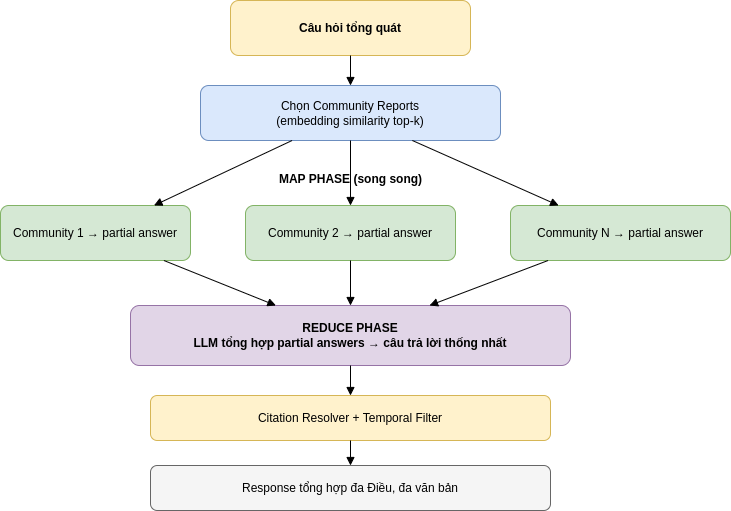

The diagram above was exported from draw.io. Its source (the exported page's mxGraphModel, read from the mxfile embedded in the PNG):
<mxGraphModel dx="1414" dy="829" grid="1" gridSize="10" guides="1" tooltips="1" connect="1" arrows="1" fold="1" page="1" pageScale="1" pageWidth="827" pageHeight="1169" math="0" shadow="0">
  <root>
    <mxCell id="0" />
    <mxCell id="1" parent="0" />
    <mxCell id="gQWHH90cuqbaFDvlh_GQ-2" parent="1" style="rounded=1;whiteSpace=wrap;html=1;fillColor=#fff2cc;strokeColor=#d6b656;fontStyle=1" value="Câu hỏi tổng quát" vertex="1">
      <mxGeometry height="55" width="240" x="760" y="430" as="geometry" />
    </mxCell>
    <mxCell id="gQWHH90cuqbaFDvlh_GQ-3" parent="1" style="rounded=1;whiteSpace=wrap;html=1;fillColor=#dae8fc;strokeColor=#6c8ebf;" value="Chọn Community Reports&#10;(embedding similarity top-k)" vertex="1">
      <mxGeometry height="55" width="300" x="730" y="515" as="geometry" />
    </mxCell>
    <mxCell id="gQWHH90cuqbaFDvlh_GQ-4" parent="1" style="text;html=1;strokeColor=none;fillColor=none;align=center;fontStyle=1;fontSize=12;" value="MAP PHASE (song song)" vertex="1">
      <mxGeometry height="25" width="300" x="730" y="595" as="geometry" />
    </mxCell>
    <mxCell id="gQWHH90cuqbaFDvlh_GQ-5" parent="1" style="rounded=1;whiteSpace=wrap;html=1;fillColor=#d5e8d4;strokeColor=#82b366;" value="Community 1 → partial answer" vertex="1">
      <mxGeometry height="55" width="190" x="530" y="635" as="geometry" />
    </mxCell>
    <mxCell id="gQWHH90cuqbaFDvlh_GQ-6" parent="1" style="rounded=1;whiteSpace=wrap;html=1;fillColor=#d5e8d4;strokeColor=#82b366;" value="Community 2 → partial answer" vertex="1">
      <mxGeometry height="55" width="210" x="775" y="635" as="geometry" />
    </mxCell>
    <mxCell id="gQWHH90cuqbaFDvlh_GQ-7" parent="1" style="rounded=1;whiteSpace=wrap;html=1;fillColor=#d5e8d4;strokeColor=#82b366;" value="Community N → partial answer" vertex="1">
      <mxGeometry height="55" width="220" x="1040" y="635" as="geometry" />
    </mxCell>
    <mxCell id="gQWHH90cuqbaFDvlh_GQ-8" parent="1" style="rounded=1;whiteSpace=wrap;html=1;fillColor=#e1d5e7;strokeColor=#9673a6;fontStyle=1" value="REDUCE PHASE&#10;LLM tổng hợp partial answers → câu trả lời thống nhất" vertex="1">
      <mxGeometry height="60" width="440" x="660" y="735" as="geometry" />
    </mxCell>
    <mxCell id="gQWHH90cuqbaFDvlh_GQ-9" parent="1" style="rounded=1;whiteSpace=wrap;html=1;fillColor=#fff2cc;strokeColor=#d6b656;" value="Citation Resolver + Temporal Filter" vertex="1">
      <mxGeometry height="45" width="400" x="680" y="825" as="geometry" />
    </mxCell>
    <mxCell id="gQWHH90cuqbaFDvlh_GQ-10" parent="1" style="rounded=1;whiteSpace=wrap;html=1;fillColor=#f5f5f5;strokeColor=#666666;" value="Response tổng hợp đa Điều, đa văn bản" vertex="1">
      <mxGeometry height="45" width="400" x="680" y="895" as="geometry" />
    </mxCell>
    <mxCell id="gQWHH90cuqbaFDvlh_GQ-11" edge="1" parent="1" source="gQWHH90cuqbaFDvlh_GQ-2" style="endArrow=block;html=1;" target="gQWHH90cuqbaFDvlh_GQ-3">
      <mxGeometry relative="1" as="geometry" />
    </mxCell>
    <mxCell id="gQWHH90cuqbaFDvlh_GQ-12" edge="1" parent="1" source="gQWHH90cuqbaFDvlh_GQ-3" style="endArrow=block;html=1;" target="gQWHH90cuqbaFDvlh_GQ-5">
      <mxGeometry relative="1" as="geometry" />
    </mxCell>
    <mxCell id="gQWHH90cuqbaFDvlh_GQ-13" edge="1" parent="1" source="gQWHH90cuqbaFDvlh_GQ-3" style="endArrow=block;html=1;" target="gQWHH90cuqbaFDvlh_GQ-6">
      <mxGeometry relative="1" as="geometry" />
    </mxCell>
    <mxCell id="gQWHH90cuqbaFDvlh_GQ-14" edge="1" parent="1" source="gQWHH90cuqbaFDvlh_GQ-3" style="endArrow=block;html=1;" target="gQWHH90cuqbaFDvlh_GQ-7">
      <mxGeometry relative="1" as="geometry" />
    </mxCell>
    <mxCell id="gQWHH90cuqbaFDvlh_GQ-15" edge="1" parent="1" source="gQWHH90cuqbaFDvlh_GQ-5" style="endArrow=block;html=1;" target="gQWHH90cuqbaFDvlh_GQ-8">
      <mxGeometry relative="1" as="geometry" />
    </mxCell>
    <mxCell id="gQWHH90cuqbaFDvlh_GQ-16" edge="1" parent="1" source="gQWHH90cuqbaFDvlh_GQ-6" style="endArrow=block;html=1;" target="gQWHH90cuqbaFDvlh_GQ-8">
      <mxGeometry relative="1" as="geometry" />
    </mxCell>
    <mxCell id="gQWHH90cuqbaFDvlh_GQ-17" edge="1" parent="1" source="gQWHH90cuqbaFDvlh_GQ-7" style="endArrow=block;html=1;" target="gQWHH90cuqbaFDvlh_GQ-8">
      <mxGeometry relative="1" as="geometry" />
    </mxCell>
    <mxCell id="gQWHH90cuqbaFDvlh_GQ-18" edge="1" parent="1" source="gQWHH90cuqbaFDvlh_GQ-8" style="endArrow=block;html=1;" target="gQWHH90cuqbaFDvlh_GQ-9">
      <mxGeometry relative="1" as="geometry" />
    </mxCell>
    <mxCell id="gQWHH90cuqbaFDvlh_GQ-19" edge="1" parent="1" source="gQWHH90cuqbaFDvlh_GQ-9" style="endArrow=block;html=1;" target="gQWHH90cuqbaFDvlh_GQ-10">
      <mxGeometry relative="1" as="geometry" />
    </mxCell>
  </root>
</mxGraphModel>